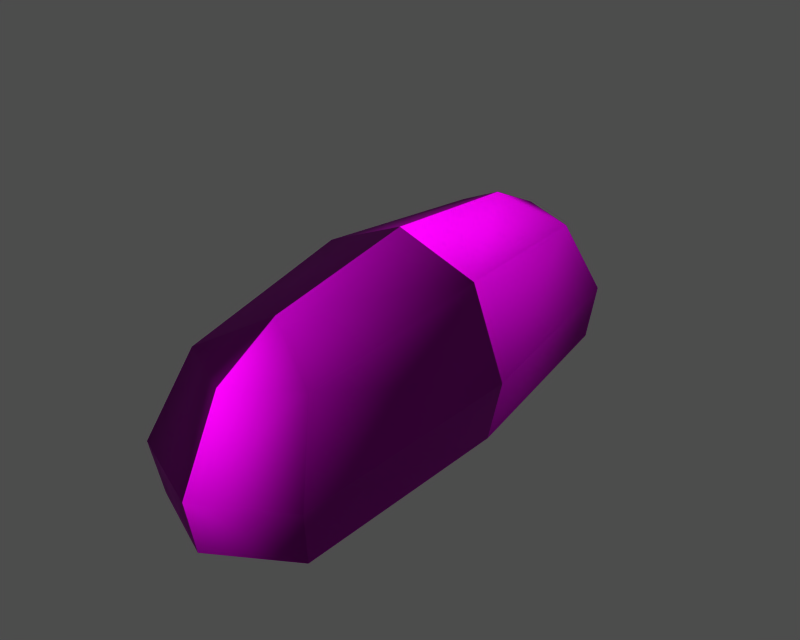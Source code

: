 # Source: id400403.blend  (saved by Blender 3.6.13; exported with 4.5.12 LTS)
import bpy
from mathutils import Matrix  # noqa: F401  (used for matrix-valued properties, if any)

bpy.ops.wm.read_factory_settings(use_empty=True)
scene = bpy.context.scene
scene.name = '1'

# ---- collections
col_collection_1 = bpy.data.collections.new('Collection 1'); scene.collection.children.link(col_collection_1)

# ---- images (referenced by path relative to the original .blend; pixels are not part of the script)
import os
ASSET_DIR = os.environ.get("B2B_ASSET_DIR", "")  # directory of the original .blend (textures are referenced by path, not embedded)
HERE = os.path.dirname(os.path.abspath(__file__))  # packed textures are extracted next to this script under _unpacked/

def load_image(name, relpath, width, height, colorspace="sRGB"):
    """Load a texture the original file referenced (path relative to the .blend, or extracted next to this script)."""
    p = next((c for c in (os.path.join(HERE, relpath), os.path.join(ASSET_DIR, relpath)) if relpath and os.path.exists(c)), "")
    if p:
        img = bpy.data.images.load(p, check_existing=True)
        img.name = name
    else:  # same state as the original file: an image datablock whose file is absent (Cycles renders it pink)
        img = bpy.data.images.new(name, width, height)
        img.source = "FILE"
        img.filepath = "//" + (relpath or name)
    img.colorspace_settings.name = colorspace
    return img
img_bbanb_diff_0 = load_image('bbanb_diff_0', 'dropitem03.dds', 1024, 1024, 'Non-Color')
img_bbanb_norm_0 = load_image('bbanb_norm_0', 'dropitem03_n.dds', 1024, 1024, 'Non-Color')
img_bbanb_spec_0 = load_image('bbanb_spec_0', 'dropitem03_sp.dds', 1024, 1024, 'Non-Color')

# ---- materials (node trees are filled in below, after node groups)
mat_bbanb_mat_001 = bpy.data.materials.new('bbanb_mat.001')

# ---- material node trees
mat_bbanb_mat_001.use_nodes = True; mat_bbanb_mat_001.node_tree.nodes.clear()
_N = mat_bbanb_mat_001.node_tree.nodes; _L = mat_bbanb_mat_001.node_tree.links
n0 = _N.new('ShaderNodeBsdfPrincipled'); n0.name = 'Principled BSDF'; n0.location = (0, 0)
n0.distribution = 'GGX'
n0.subsurface_method = 'RANDOM_WALK_SKIN'
n0.inputs[3].default_value = 1.45
n0.inputs[27].default_value = (0.0, 0.0, 0.0, 1.0)
n0.inputs[28].default_value = 1.0
n1 = _N.new('ShaderNodeOutputMaterial'); n1.name = 'Material Output'; n1.location = (0, 0)
n2 = _N.new('ShaderNodeTexImage'); n2.name = 'Image Texture'; n2.location = (0, 0)
n2.image = img_bbanb_diff_0
n3 = _N.new('ShaderNodeUVMap'); n3.name = 'UV Map'; n3.location = (0, 0)
n4 = _N.new('ShaderNodeTexImage'); n4.name = 'Image Texture.001'; n4.location = (0, 0)
n4.image = img_bbanb_norm_0
n5 = _N.new('ShaderNodeNormalMap'); n5.name = 'Normal Map'; n5.location = (0, 0)
n6 = _N.new('ShaderNodeUVMap'); n6.name = 'UV Map.001'; n6.location = (0, 0)
n7 = _N.new('ShaderNodeTexImage'); n7.name = 'Image Texture.002'; n7.location = (0, 0)
n7.image = img_bbanb_spec_0
n8 = _N.new('ShaderNodeUVMap'); n8.name = 'UV Map.002'; n8.location = (0, 0)
_L.new(n0.outputs[0], n1.inputs[0])
_L.new(n2.outputs[0], n0.inputs[0])
_L.new(n3.outputs[0], n2.inputs[0])
_L.new(n4.outputs[0], n5.inputs[1])
_L.new(n5.outputs[0], n0.inputs[5])
_L.new(n6.outputs[0], n4.inputs[0])
_L.new(n7.outputs[0], n0.inputs[13])
_L.new(n8.outputs[0], n7.inputs[0])
n1.is_active_output = True

# ---- meshes
me_bbanb = bpy.data.meshes.new('bbanb')
me_bbanb.from_pydata([(8.733, 0.4277, 3.438), (5.717, 19.74, 3.55), (6.13, 20.47, 8.18), (9.815, 0.4723, 8.692), (4.447, 17.07, 14.83), (7.08, 0.2427, 16.32), (-0.5305, 13.84, 17.59), (0.435, -0.2271, 19.09), (-0.9385, 19.71, 14.86), (-1.217, 23.56, 8.217), (-1.17, 22.73, 3.584), (8.886, -19.84, 7.955), (8.374, -19.11, 3.333), (6.761, -16.77, 14.65), (1.392, -14.28, 17.43), (1.786, -20.12, 14.64), (2.029, -23.9, 7.952), (1.957, -23.01, 3.329), (-7.946, -0.7131, 3.476), (-9.0, -0.8145, 8.735), (-8.074, 19.5, 8.213), (-7.587, 18.83, 3.58), (-6.224, -0.6672, 16.35), (-5.914, 16.36, 14.86), (-4.93, -20.02, 3.363), (-5.318, -20.81, 7.988), (-3.6, -17.48, 14.67), (-7.946, -0.7131, 3.476), (-7.587, 18.83, 3.58), (-1.17, 22.73, 3.584), (8.733, 0.4277, 3.438), (5.717, 19.74, 3.55), (1.957, -23.01, 3.329), (-4.93, -20.02, 3.363), (8.374, -19.11, 3.333)], [], [(0, 1, 2), (3, 0, 2), (3, 2, 4), (4, 5, 3), (5, 4, 6), (6, 7, 5), (8, 6, 4), (4, 2, 9), (9, 8, 4), (9, 2, 1), (1, 10, 9), (0, 3, 11), (12, 0, 11), (3, 5, 13), (13, 11, 3), (5, 7, 14), (14, 13, 5), (14, 15, 13), (13, 15, 16), (16, 11, 13), (16, 17, 12), (12, 11, 16), (18, 19, 20), (20, 21, 18), (19, 22, 23), (23, 20, 19), (22, 7, 6), (6, 23, 22), (6, 8, 23), (23, 8, 9), (9, 20, 23), (9, 10, 21), (21, 20, 9), (18, 24, 25), (25, 19, 18), (19, 25, 26), (26, 22, 19), (22, 26, 14), (14, 7, 22), (15, 14, 26), (26, 25, 16), (16, 15, 26), (16, 25, 24), (24, 17, 16), (27, 28, 29), (30, 27, 29), (30, 29, 31), (32, 33, 27), (30, 34, 32), (30, 32, 27)])
me_bbanb.polygons.foreach_set('use_smooth', [True] * 50)
_uv = me_bbanb.uv_layers.new(name='UVTex')
_uv.uv.foreach_set('vector', [0.4954, 0.3495, 0.414, 0.3499, 0.4151, 0.3675, 0.4964, 0.3717, 0.4954, 0.3495, 0.4151, 0.3675, 0.4964, 0.3717, 0.4151, 0.3675, 0.4262, 0.3947, 0.4262, 0.3947, 0.4939, 0.4055, 0.4964, 0.3717, 0.4939, 0.4055, 0.4262, 0.3947, 0.4304, 0.42, 0.4304, 0.42, 0.4874, 0.4345, 0.4939, 0.4055, 0.4054, 0.4058, 0.4304, 0.42, 0.4262, 0.3947, 0.4262, 0.3947, 0.4151, 0.3675, 0.3859, 0.3786, 0.3859, 0.3786, 0.4054, 0.4058, 0.4262, 0.3947, 0.3859, 0.3786, 0.4151, 0.3675, 0.414, 0.3499, 0.414, 0.3499, 0.3825, 0.3585, 0.3859, 0.3786, 0.4954, 0.3495, 0.4964, 0.3717, 0.4151, 0.3675, 0.414, 0.3499, 0.4954, 0.3495, 0.4151, 0.3675, 0.4964, 0.3717, 0.4939, 0.4055, 0.4262, 0.3947, 0.4262, 0.3947, 0.4151, 0.3675, 0.4964, 0.3717, 0.4939, 0.4055, 0.4874, 0.4345, 0.4304, 0.42, 0.4304, 0.42, 0.4262, 0.3947, 0.4939, 0.4055, 0.4304, 0.42, 0.4054, 0.4058, 0.4262, 0.3947, 0.4262, 0.3947, 0.4054, 0.4058, 0.3859, 0.3786, 0.3859, 0.3786, 0.4151, 0.3675, 0.4262, 0.3947, 0.3859, 0.3786, 0.3825, 0.3585, 0.414, 0.3499, 0.414, 0.3499, 0.4151, 0.3675, 0.3859, 0.3786, 0.4954, 0.3495, 0.4964, 0.3717, 0.4151, 0.3675, 0.4151, 0.3675, 0.414, 0.3499, 0.4954, 0.3495, 0.4964, 0.3717, 0.4939, 0.4055, 0.4262, 0.3947, 0.4262, 0.3947, 0.4151, 0.3675, 0.4964, 0.3717, 0.4939, 0.4055, 0.4874, 0.4345, 0.4304, 0.42, 0.4304, 0.42, 0.4262, 0.3947, 0.4939, 0.4055, 0.4304, 0.42, 0.4054, 0.4058, 0.4262, 0.3947, 0.4262, 0.3947, 0.4054, 0.4058, 0.3859, 0.3786, 0.3859, 0.3786, 0.4151, 0.3675, 0.4262, 0.3947, 0.3859, 0.3786, 0.3825, 0.3585, 0.414, 0.3499, 0.414, 0.3499, 0.4151, 0.3675, 0.3859, 0.3786, 0.4954, 0.3495, 0.414, 0.3499, 0.4151, 0.3675, 0.4151, 0.3675, 0.4964, 0.3717, 0.4954, 0.3495, 0.4964, 0.3717, 0.4151, 0.3675, 0.4262, 0.3947, 0.4262, 0.3947, 0.4939, 0.4055, 0.4964, 0.3717, 0.4939, 0.4055, 0.4262, 0.3947, 0.4304, 0.42, 0.4304, 0.42, 0.4874, 0.4345, 0.4939, 0.4055, 0.4054, 0.4058, 0.4304, 0.42, 0.4262, 0.3947, 0.4262, 0.3947, 0.4151, 0.3675, 0.3859, 0.3786, 0.3859, 0.3786, 0.4054, 0.4058, 0.4262, 0.3947, 0.3859, 0.3786, 0.4151, 0.3675, 0.414, 0.3499, 0.414, 0.3499, 0.3825, 0.3585, 0.3859, 0.3786, 0.4788, 0.9093, 0.4727, 0.9793, 0.4486, 0.9918, 0.4185, 0.9093, 0.4788, 0.9093, 0.4486, 0.9918, 0.4185, 0.9093, 0.4486, 0.9918, 0.4246, 0.9793, 0.4486, 0.992, 0.4727, 0.9795, 0.4788, 0.9093, 0.4185, 0.9093, 0.4246, 0.9795, 0.4486, 0.992, 0.4185, 0.9093, 0.4486, 0.992, 0.4788, 0.9093])
me_bbanb.materials.append(mat_bbanb_mat_001)
me_bbanb.use_remesh_preserve_volume = False
me_bbanb.use_remesh_preserve_attributes = False
me_bbanb.use_mirror_vertex_groups = False
me_bbanb.update()
arm_armature = bpy.data.armatures.new('armature')  # bones are not reproduced

# ---- objects
ob_id400403_obj = bpy.data.objects.new('id400403_obj', arm_armature)
ob_bbanb = bpy.data.objects.new('bbanb', me_bbanb)

# ---- transforms, parenting, visibility, modifiers, constraints
ob_id400403_obj.location = (0.0, 0.0, 0.0)
ob_id400403_obj.lock_rotations_4d = False
ob_id400403_obj.empty_display_type = 'ARROWS'
ob_id400403_obj.show_in_front = True
ob_id400403_obj.lineart.crease_threshold = 0.0
ob_bbanb.parent = ob_id400403_obj
ob_bbanb.location = (0.0, 0.0, 0.0)
ob_bbanb.lock_rotations_4d = False
ob_bbanb.empty_display_type = 'ARROWS'
ob_bbanb.lineart.crease_threshold = 0.0
_vg = ob_bbanb.vertex_groups.new(name='root')
_vg.add([0, 1, 2, 3, 4, 5, 6, 7, 8, 9, 10, 11, 12, 13, 14, 15, 16, 17, 18, 19, 20, 21, 22, 23, 24, 25, 26, 27, 28, 29, 30, 31, 32, 33, 34], 1.0, 'REPLACE')
_m = ob_bbanb.modifiers.new('Armature', 'ARMATURE')
_m.object = ob_id400403_obj
_m.use_bone_envelopes = True

# ---- collection membership
col_collection_1.objects.link(ob_id400403_obj)
col_collection_1.objects.link(ob_bbanb)

# ---- scene / render settings (as saved in the file)
scene.frame_start = 1; scene.frame_end = 250; scene.frame_set(1)
scene.render.engine = 'BLENDER_EEVEE_NEXT'
scene.render.image_settings.file_format = 'TARGA'
scene.render.image_settings.color_mode = 'RGB'
scene.render.image_settings.compression = 90
scene.render.resolution_x = 320
scene.render.resolution_y = 256
scene.render.fps = 25
scene.render.dither_intensity = 0.0
scene.render.use_compositing = False
scene.render.use_sequencer = False
scene.render.use_file_extension = False
scene.render.bake_margin = 2
scene.render.bake_bias = 0.0
scene.render.use_stamp_time = False
scene.render.use_stamp_date = False
scene.render.use_stamp_frame = False
scene.render.use_stamp_camera = False
scene.render.use_stamp_scene = False
scene.render.use_stamp_filename = False
scene.render.use_stamp_render_time = False
scene.render.stamp_font_size = 0
scene.render.stamp_foreground = (0.0, 0.0, 0.0, 0.0)
scene.render.stamp_background = (0.0, 0.0, 0.0, 0.0)
scene.cycles.use_denoising = False
scene.cycles.samples = 10
scene.cycles.sampling_pattern = 'TABULATED_SOBOL'
scene.cycles.light_sampling_threshold = 0.0
scene.cycles.use_adaptive_sampling = False
scene.cycles.use_light_tree = False
scene.cycles.blur_glossy = 0.0
scene.cycles.volume_bounces = 1
scene.cycles.pixel_filter_type = 'GAUSSIAN'
scene.cycles.sample_clamp_indirect = 0.0
scene.view_settings.view_transform = 'Raw'
bpy.context.view_layer.update()

# ---- added for rendering (the .blend has no active camera and no usable light): camera, sun + grey world if the file has none
cam_auto = bpy.data.cameras.new('AutoCamera')
cam_auto.lens = 50.0
cam_auto.sensor_width = 36.0
cam_auto.clip_end = 1000.0
ob_auto_camera = bpy.data.objects.new('AutoCamera', cam_auto)
scene.collection.objects.link(ob_auto_camera)
ob_auto_camera.location = (49.8434, -59.4909, 50.7595)
ob_auto_camera.rotation_euler = (1.09748, -7.21219e-08, 0.694738)
scene.camera = ob_auto_camera
light_auto_sun = bpy.data.lights.new('AutoSun', 'SUN')
light_auto_sun.energy = 3.0
light_auto_sun.angle = 0.0523599
ob_auto_sun = bpy.data.objects.new('AutoSun', light_auto_sun)
scene.collection.objects.link(ob_auto_sun)
ob_auto_sun.rotation_euler = (0.872665, 0.174533, 0.523599)
if scene.world is None:
    world_auto = bpy.data.worlds.new('AutoWorld')
    world_auto.color = (0.3, 0.3, 0.3)
    scene.world = world_auto
bpy.context.view_layer.update()
